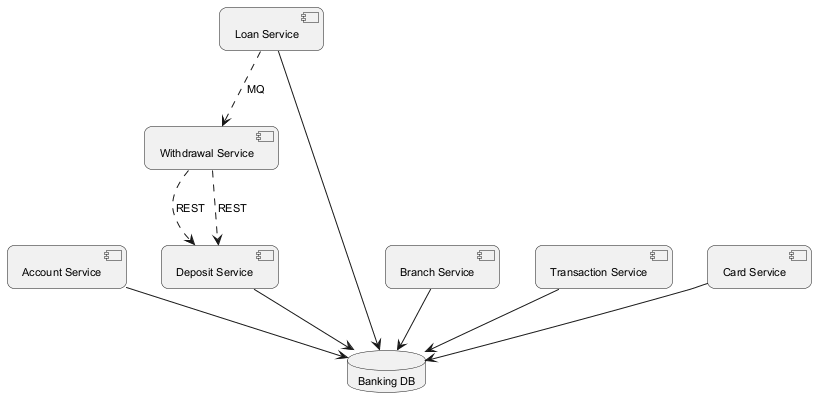

The diagram above was rendered by PlantUML. Its source (embedded in the PNG):
@startuml
skinparam backgroundColor #FFFFFF
skinparam roundCorner 15
skinparam defaultFontSize 11
component "Account Service" as C_AccountService
component "Loan Service" as C_LoanService
component "Withdrawal Service" as C_WithdrawalService
component "Branch Service" as C_BranchService
component "Transaction Service" as C_TransactionService
component "Card Service" as C_CardService
component "Deposit Service" as C_DepositService
database "Banking DB" as DB_banking
C_AccountService --> DB_banking
C_LoanService --> DB_banking
C_BranchService --> DB_banking
C_TransactionService --> DB_banking
C_CardService --> DB_banking
C_DepositService --> DB_banking
C_WithdrawalService ..> C_DepositService : REST
C_LoanService ..> C_WithdrawalService : MQ
C_WithdrawalService ..> C_DepositService : REST
@enduml